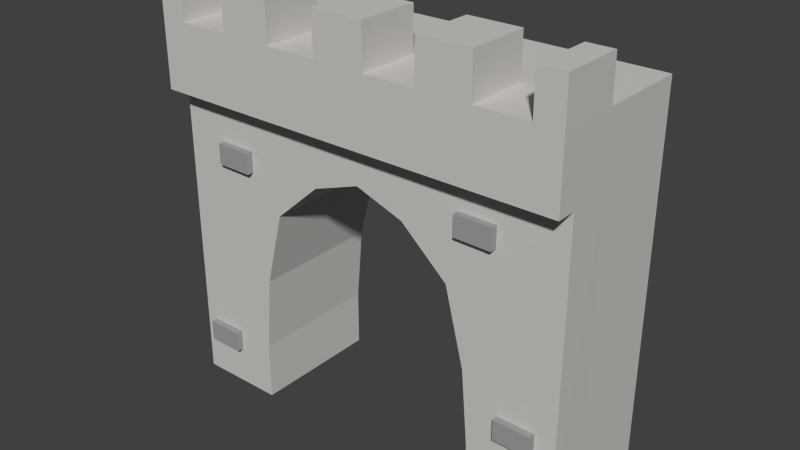 # Source: WallEntranceBricks_1_.blend  (saved by Blender 2.76.0; exported with 4.5.12 LTS)
import bpy
from mathutils import Matrix  # noqa: F401  (used for matrix-valued properties, if any)

bpy.ops.wm.read_factory_settings(use_empty=True)
scene = bpy.context.scene
scene.name = 'Scene'

# ---- collections
col_collection_1 = bpy.data.collections.new('Collection 1'); scene.collection.children.link(col_collection_1)

# ---- materials (node trees are filled in below, after node groups)
mat_lightrock = bpy.data.materials.new('LightRock')
mat_lightrock.alpha_threshold = 0.0
mat_lightrock.roughness = 0.5
mat_darkrock = bpy.data.materials.new('DarkRock')
mat_darkrock.alpha_threshold = 0.0
mat_darkrock.roughness = 0.5

# ---- material node trees
mat_lightrock.use_nodes = True; mat_lightrock.node_tree.nodes.clear()
_N = mat_lightrock.node_tree.nodes; _L = mat_lightrock.node_tree.links
n0 = _N.new('ShaderNodeOutputMaterial'); n0.name = 'Material Output'; n0.location = (300, 300)
n1 = _N.new('ShaderNodeBsdfDiffuse'); n1.name = 'Diffuse BSDF'; n1.location = (10, 300)
n1.inputs[0].default_value = (0.6152, 0.5978, 0.5723, 1.0)
_L.new(n1.outputs[0], n0.inputs[0])
n0.is_active_output = True
mat_darkrock.use_nodes = True; mat_darkrock.node_tree.nodes.clear()
_N = mat_darkrock.node_tree.nodes; _L = mat_darkrock.node_tree.links
n0 = _N.new('ShaderNodeOutputMaterial'); n0.name = 'Material Output'; n0.location = (300, 300)
n1 = _N.new('ShaderNodeBsdfDiffuse'); n1.name = 'Diffuse BSDF'; n1.location = (10, 300)
n1.inputs[0].default_value = (0.3506, 0.3506, 0.3506, 1.0)
_L.new(n1.outputs[0], n0.inputs[0])
n0.is_active_output = True

# ---- world
world_world = bpy.data.worlds.new('World'); scene.world = world_world
world_world.color = (0.05088, 0.05088, 0.05088)
world_world.use_sun_shadow = False
world_world.sun_shadow_jitter_overblur = 0.0
world_world.cycles.sampling_method = 'MANUAL'
world_world.cycles.sample_map_resolution = 256

# ---- meshes
me_cube_035 = bpy.data.meshes.new('Cube.035')
me_cube_035.from_pydata([(-0.7665, 0.06526, 1.144), (-0.7665, 0.3962, 1.144), (-0.7665, 0.3962, -0.001898), (-0.7665, 0.06526, -0.001898), (-0.7665, -0.08929, 1.144), (-0.7665, -0.08929, -0.001898), (-0.7665, 0.06526, 1.393), (-0.7665, 0.3962, 1.393), (0.7672, 0.3962, 1.144), (0.7672, 0.3962, -0.001898), (0.4454, 0.3962, -0.001898), (0.4449, 0.3962, 0.2138), (0.4208, 0.3962, 0.4926), (0.3503, 0.3962, 0.7702), (0.178, 0.3962, 0.9247), (0.0, 0.3962, 0.9875), (-0.178, 0.3962, 0.9247), (-0.3503, 0.3962, 0.7702), (-0.4208, 0.3962, 0.4926), (-0.4449, 0.3962, 0.2138), (-0.4454, 0.3962, -0.001898), (-0.4454, 0.06526, -0.001898), (-0.7226, -0.08929, 0.1455), (-0.7226, -0.08929, 0.222), (-0.5863, -0.08929, 0.222), (-0.4208, -0.08929, 0.4926), (-0.3503, -0.08929, 0.7702), (-0.4669, -0.08929, 0.9741), (-0.4669, -0.08929, 0.8975), (-0.6031, -0.08929, 0.8975), (-0.4454, -0.08929, -0.001898), (-0.4449, -0.08929, 0.2138), (-0.5863, -0.08929, 0.1455), (-0.6031, -0.08929, 0.9741), (-0.178, -0.08929, 0.9247), (0.0, -0.08929, 0.9875), (0.178, -0.08929, 0.9247), (0.3503, -0.08929, 0.7702), (0.3896, -0.08929, 0.9499), (0.3896, -0.08929, 1.026), (0.5258, -0.08929, 1.026), (0.7672, -0.08929, 1.144), (0.4208, -0.08929, 0.4926), (0.4449, -0.08929, 0.2138), (0.5569, -0.08929, 0.3058), (0.5569, -0.08929, 0.3823), (0.5258, -0.08929, 0.9499), (0.4454, -0.08929, -0.001898), (0.7695, -0.08929, -0.001898), (0.6931, -0.08929, 0.3823), (0.6931, -0.08929, 0.3058), (-0.7665, -0.163, 1.393), (-0.7665, -0.163, 1.144), (-0.6706, 0.06526, 1.393), (-0.4791, 0.06526, 1.393), (-0.2875, 0.06526, 1.393), (-0.09602, 0.06526, 1.393), (0.09552, 0.06526, 1.393), (0.287, 0.06526, 1.393), (0.4786, 0.06526, 1.393), (0.6701, 0.06526, 1.393), (0.7672, 0.06526, 1.393), (0.7672, 0.3962, 1.393), (0.7672, 0.06526, 1.144), (0.7672, 0.06526, -0.001898), (0.4454, 0.06526, -0.001898), (0.7672, -0.163, 1.144), (0.7672, -0.163, 1.393), (0.6701, -0.163, 1.393), (0.4786, -0.163, 1.393), (0.287, -0.163, 1.393), (0.09552, -0.163, 1.393), (-0.09602, -0.163, 1.393), (-0.2875, -0.163, 1.393), (-0.4791, -0.163, 1.393), (-0.6706, -0.163, 1.393), (-0.7664, -0.163, 1.548), (-0.7664, 0.06526, 1.548), (-0.6706, 0.06526, 1.548), (-0.4791, 0.06526, 1.548), (-0.2875, 0.06526, 1.548), (-0.09602, 0.06526, 1.548), (0.09552, 0.06526, 1.548), (0.287, 0.06526, 1.548), (0.4786, 0.06526, 1.548), (0.6701, 0.06526, 1.548), (0.7659, 0.06526, 1.548), (0.7659, -0.163, 1.548), (0.6701, -0.163, 1.548), (0.4786, -0.163, 1.548), (0.287, -0.163, 1.548), (0.09552, -0.163, 1.548), (-0.09602, -0.163, 1.548), (-0.2875, -0.163, 1.548), (-0.4791, -0.163, 1.548), (-0.6706, -0.163, 1.548), (-0.5867, -0.1147, 0.222), (-0.5867, -0.1147, 0.1455), (-0.7229, -0.1126, 0.222), (-0.7229, -0.1126, 0.1455), (0.6927, -0.1147, 0.3823), (0.6927, -0.1147, 0.3058), (0.5565, -0.1126, 0.3823), (0.5565, -0.1126, 0.3058), (0.5254, -0.1147, 1.026), (0.5254, -0.1147, 0.9499), (0.3892, -0.1126, 1.026), (0.3892, -0.1126, 0.9499), (-0.4673, -0.1147, 0.9741), (-0.4673, -0.1147, 0.8975), (-0.6035, -0.1126, 0.9741), (-0.6035, -0.1126, 0.8975)], [], [(0, 1, 2, 3), (4, 0, 3, 5), (6, 7, 1, 0), (8, 9, 10, 11, 12, 13, 14, 15, 16, 17, 18, 19, 20, 2, 1), (21, 3, 2, 20), (4, 5, 22, 23, 24, 25, 26, 27, 28, 29), (5, 30, 31, 25, 24, 32, 22), (4, 29, 33, 27, 26, 34, 35, 36, 37, 38, 39, 40, 41), (37, 42, 43, 44, 45, 41, 40, 46, 38), (43, 47, 48, 41, 45, 49, 50, 44), (51, 6, 0, 4, 52), (30, 5, 3, 21), (7, 6, 53, 54, 55, 56, 57, 58, 59, 60, 61, 62), (7, 62, 8, 1), (8, 63, 64, 9), (9, 64, 65, 10), (11, 10, 65, 47, 43), (43, 42, 12, 11), (42, 37, 13, 12), (37, 36, 14, 13), (36, 35, 15, 14), (35, 34, 16, 15), (34, 26, 17, 16), (26, 25, 18, 17), (25, 31, 19, 18), (31, 30, 21, 20, 19), (4, 41, 66, 52), (64, 48, 47, 65), (67, 68, 69, 70, 71, 72, 73, 74, 75, 51, 52, 66), (6, 51, 76, 77), (53, 6, 77, 78), (54, 53, 75, 74), (55, 54, 79, 80), (56, 55, 73, 72), (57, 56, 81, 82), (58, 57, 71, 70), (59, 58, 83, 84), (60, 59, 69, 68), (61, 60, 85, 86), (62, 61, 63, 8), (63, 41, 48, 64), (61, 67, 66, 41, 63), (68, 67, 87, 88), (70, 69, 89, 90), (72, 71, 91, 92), (74, 73, 93, 94), (51, 75, 95, 76), (77, 76, 95, 78), (53, 78, 95, 75), (54, 74, 94, 79), (55, 80, 93, 73), (80, 79, 94, 93), (56, 72, 92, 81), (57, 82, 91, 71), (82, 81, 92, 91), (58, 70, 90, 83), (69, 59, 84, 89), (84, 83, 90, 89), (60, 68, 88, 85), (67, 61, 86, 87), (86, 85, 88, 87), (24, 96, 97, 32), (23, 98, 96, 24), (96, 98, 99, 97), (32, 97, 99, 22), (22, 99, 98, 23), (49, 100, 101, 50), (45, 102, 100, 49), (100, 102, 103, 101), (50, 101, 103, 44), (44, 103, 102, 45), (40, 104, 105, 46), (39, 106, 104, 40), (104, 106, 107, 105), (46, 105, 107, 38), (38, 107, 106, 39), (27, 108, 109, 28), (33, 110, 108, 27), (108, 110, 111, 109), (28, 109, 111, 29), (29, 111, 110, 33)])
me_cube_035.polygons.foreach_set('material_index', [0, 0, 0, 0, 0, 0, 0, 0, 0, 0, 0, 0, 0, 0, 0, 0, 0, 0, 0, 0, 0, 0, 0, 0, 0, 0, 0, 0, 0, 0, 0, 0, 0, 0, 0, 0, 0, 0, 0, 0, 0, 0, 0, 0, 0, 0, 0, 0, 0, 0, 0, 0, 0, 0, 0, 0, 0, 0, 0, 0, 0, 1, 1, 1, 1, 1, 1, 1, 1, 1, 1, 1, 1, 1, 1, 1, 1, 1, 1, 1, 1])
me_cube_035.materials.append(mat_lightrock)
me_cube_035.materials.append(mat_darkrock)
me_cube_035.use_remesh_preserve_volume = False
me_cube_035.use_remesh_preserve_attributes = False
me_cube_035.use_mirror_vertex_groups = False
me_cube_035.update()

# ---- objects
ob_wallentrancebricks = bpy.data.objects.new('WallEntranceBricks', me_cube_035)

# ---- transforms, parenting, visibility, modifiers, constraints
ob_wallentrancebricks.location = (0.0, 0.0, 0.0)
ob_wallentrancebricks.lineart.crease_threshold = 0.0

# ---- collection membership
col_collection_1.objects.link(ob_wallentrancebricks)

# ---- scene / render settings (as saved in the file)
scene.frame_start = 1; scene.frame_end = 250; scene.frame_set(1)
scene.render.engine = 'CYCLES'
scene.render.resolution_percentage = 50
scene.render.dither_intensity = 0.0
scene.cycles.use_denoising = False
scene.cycles.samples = 10
scene.cycles.sampling_pattern = 'TABULATED_SOBOL'
scene.cycles.light_sampling_threshold = 0.0
scene.cycles.use_adaptive_sampling = False
scene.cycles.use_light_tree = False
scene.cycles.blur_glossy = 0.0
scene.cycles.pixel_filter_type = 'GAUSSIAN'
scene.cycles.sample_clamp_indirect = 0.0
scene.view_settings.view_transform = 'Standard'
bpy.context.view_layer.update()

# ---- added for rendering (the .blend has no active camera and no usable light): camera, sun
cam_auto = bpy.data.cameras.new('AutoCamera')
cam_auto.lens = 50.0
cam_auto.sensor_width = 36.0
cam_auto.clip_end = 1000.0
ob_auto_camera = bpy.data.objects.new('AutoCamera', cam_auto)
scene.collection.objects.link(ob_auto_camera)
ob_auto_camera.location = (2.08543, -2.38411, 2.43996)
ob_auto_camera.rotation_euler = (1.09748, -7.21219e-08, 0.694738)
scene.camera = ob_auto_camera
light_auto_sun = bpy.data.lights.new('AutoSun', 'SUN')
light_auto_sun.energy = 3.0
light_auto_sun.angle = 0.0523599
ob_auto_sun = bpy.data.objects.new('AutoSun', light_auto_sun)
scene.collection.objects.link(ob_auto_sun)
ob_auto_sun.rotation_euler = (0.872665, 0.174533, 0.523599)
bpy.context.view_layer.update()
